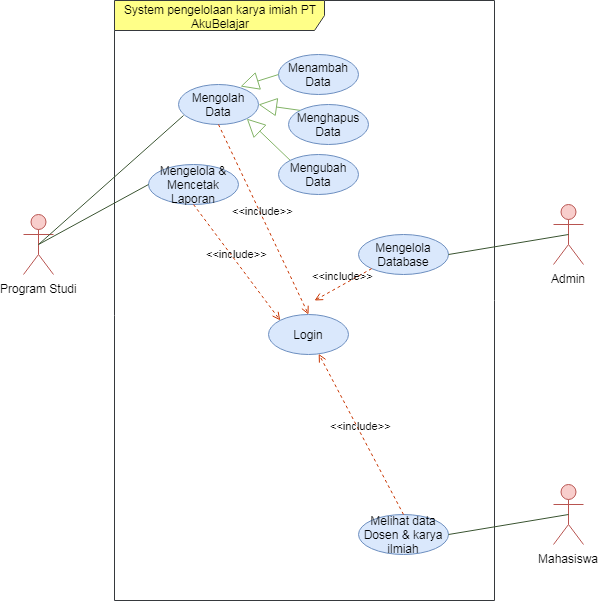

The diagram above was exported from draw.io. Its source (the exported page's mxGraphModel, read from the mxfile embedded in the PNG):
<mxGraphModel dx="1168" dy="799" grid="1" gridSize="10" guides="1" tooltips="1" connect="1" arrows="1" fold="1" page="1" pageScale="1" pageWidth="850" pageHeight="1100" math="0" shadow="0">
  <root>
    <mxCell id="0" />
    <mxCell id="1" parent="0" />
    <mxCell id="O9oRQxluvAyzKIxbueB9-1" value="Program Studi" style="shape=umlActor;verticalLabelPosition=bottom;labelBackgroundColor=#ffffff;verticalAlign=top;html=1;fillColor=#f8cecc;strokeColor=#b85450;" vertex="1" parent="1">
      <mxGeometry x="75" y="260" width="30" height="60" as="geometry" />
    </mxCell>
    <mxCell id="O9oRQxluvAyzKIxbueB9-2" value="System pengelolaan karya imiah PT AkuBelajar" style="shape=umlFrame;whiteSpace=wrap;html=1;width=210;height=30;fillColor=#ffff88;strokeColor=#36393d;" vertex="1" parent="1">
      <mxGeometry x="180" y="60" width="380" height="600" as="geometry" />
    </mxCell>
    <mxCell id="O9oRQxluvAyzKIxbueB9-3" value="Admin&lt;br&gt;" style="shape=umlActor;verticalLabelPosition=bottom;labelBackgroundColor=#ffffff;verticalAlign=top;html=1;fillColor=#f8cecc;strokeColor=#b85450;" vertex="1" parent="1">
      <mxGeometry x="605" y="250" width="30" height="60" as="geometry" />
    </mxCell>
    <mxCell id="O9oRQxluvAyzKIxbueB9-4" value="Mengolah Data" style="ellipse;whiteSpace=wrap;html=1;fillColor=#dae8fc;strokeColor=#6c8ebf;" vertex="1" parent="1">
      <mxGeometry x="230" y="130" width="80" height="40" as="geometry" />
    </mxCell>
    <mxCell id="O9oRQxluvAyzKIxbueB9-5" value="Menambah Data" style="ellipse;whiteSpace=wrap;html=1;fillColor=#dae8fc;strokeColor=#6c8ebf;" vertex="1" parent="1">
      <mxGeometry x="330" y="100" width="80" height="40" as="geometry" />
    </mxCell>
    <mxCell id="O9oRQxluvAyzKIxbueB9-6" value="Menghapus Data" style="ellipse;whiteSpace=wrap;html=1;fillColor=#dae8fc;strokeColor=#6c8ebf;" vertex="1" parent="1">
      <mxGeometry x="340" y="150" width="80" height="40" as="geometry" />
    </mxCell>
    <mxCell id="O9oRQxluvAyzKIxbueB9-7" value="Mengubah Data" style="ellipse;whiteSpace=wrap;html=1;fillColor=#dae8fc;strokeColor=#6c8ebf;" vertex="1" parent="1">
      <mxGeometry x="330" y="200" width="80" height="40" as="geometry" />
    </mxCell>
    <mxCell id="O9oRQxluvAyzKIxbueB9-15" value="" style="endArrow=none;html=1;exitX=0.5;exitY=0.5;exitDx=0;exitDy=0;exitPerimeter=0;entryX=0.063;entryY=0.775;entryDx=0;entryDy=0;entryPerimeter=0;fillColor=#6d8764;strokeColor=#3A5431;" edge="1" parent="1" source="O9oRQxluvAyzKIxbueB9-1" target="O9oRQxluvAyzKIxbueB9-4">
      <mxGeometry width="50" height="50" relative="1" as="geometry">
        <mxPoint x="390" y="380" as="sourcePoint" />
        <mxPoint x="440" y="330" as="targetPoint" />
      </mxGeometry>
    </mxCell>
    <mxCell id="O9oRQxluvAyzKIxbueB9-22" value="" style="endArrow=block;endSize=16;endFill=0;html=1;entryX=1;entryY=1;entryDx=0;entryDy=0;exitX=0;exitY=0;exitDx=0;exitDy=0;fillColor=#d5e8d4;strokeColor=#82b366;" edge="1" parent="1" source="O9oRQxluvAyzKIxbueB9-7" target="O9oRQxluvAyzKIxbueB9-4">
      <mxGeometry x="0.1684" y="14" width="160" relative="1" as="geometry">
        <mxPoint x="290" y="350" as="sourcePoint" />
        <mxPoint x="450" y="350" as="targetPoint" />
        <mxPoint as="offset" />
      </mxGeometry>
    </mxCell>
    <mxCell id="O9oRQxluvAyzKIxbueB9-23" value="" style="endArrow=block;endSize=16;endFill=0;html=1;entryX=1;entryY=0.5;entryDx=0;entryDy=0;exitX=0;exitY=0;exitDx=0;exitDy=0;fillColor=#d5e8d4;strokeColor=#82b366;" edge="1" parent="1" source="O9oRQxluvAyzKIxbueB9-6" target="O9oRQxluvAyzKIxbueB9-4">
      <mxGeometry x="0.1684" y="14" width="160" relative="1" as="geometry">
        <mxPoint x="351.71572875253787" y="215.85786437626894" as="sourcePoint" />
        <mxPoint x="308.28427124746213" y="194.14213562373106" as="targetPoint" />
        <mxPoint as="offset" />
      </mxGeometry>
    </mxCell>
    <mxCell id="O9oRQxluvAyzKIxbueB9-24" value="" style="endArrow=block;endSize=16;endFill=0;html=1;entryX=0.775;entryY=0.05;entryDx=0;entryDy=0;exitX=0;exitY=0.5;exitDx=0;exitDy=0;entryPerimeter=0;fillColor=#d5e8d4;strokeColor=#82b366;" edge="1" parent="1" source="O9oRQxluvAyzKIxbueB9-5" target="O9oRQxluvAyzKIxbueB9-4">
      <mxGeometry x="0.1684" y="14" width="160" relative="1" as="geometry">
        <mxPoint x="361.71572875253787" y="225.85786437626894" as="sourcePoint" />
        <mxPoint x="318.28427124746213" y="204.14213562373106" as="targetPoint" />
        <mxPoint as="offset" />
      </mxGeometry>
    </mxCell>
    <mxCell id="O9oRQxluvAyzKIxbueB9-25" value="Mengelola &amp;amp; Mencetak Laporan" style="ellipse;whiteSpace=wrap;html=1;fillColor=#dae8fc;strokeColor=#6c8ebf;" vertex="1" parent="1">
      <mxGeometry x="200" y="210" width="90" height="40" as="geometry" />
    </mxCell>
    <mxCell id="O9oRQxluvAyzKIxbueB9-27" value="" style="endArrow=none;html=1;exitX=0.5;exitY=0.5;exitDx=0;exitDy=0;exitPerimeter=0;entryX=0;entryY=0.5;entryDx=0;entryDy=0;fillColor=#6d8764;strokeColor=#3A5431;" edge="1" parent="1" source="O9oRQxluvAyzKIxbueB9-1" target="O9oRQxluvAyzKIxbueB9-25">
      <mxGeometry width="50" height="50" relative="1" as="geometry">
        <mxPoint x="100" y="300" as="sourcePoint" />
        <mxPoint x="245.03999999999996" y="191" as="targetPoint" />
      </mxGeometry>
    </mxCell>
    <mxCell id="O9oRQxluvAyzKIxbueB9-28" value="Mahasiswa" style="shape=umlActor;verticalLabelPosition=bottom;labelBackgroundColor=#ffffff;verticalAlign=top;html=1;fillColor=#f8cecc;strokeColor=#b85450;" vertex="1" parent="1">
      <mxGeometry x="605" y="530" width="30" height="60" as="geometry" />
    </mxCell>
    <mxCell id="O9oRQxluvAyzKIxbueB9-29" value="Melihat data Dosen &amp;amp; karya ilmiah" style="ellipse;whiteSpace=wrap;html=1;fillColor=#dae8fc;strokeColor=#6c8ebf;" vertex="1" parent="1">
      <mxGeometry x="410" y="560" width="90" height="40" as="geometry" />
    </mxCell>
    <mxCell id="O9oRQxluvAyzKIxbueB9-30" value="" style="endArrow=none;html=1;exitX=0.5;exitY=0.5;exitDx=0;exitDy=0;exitPerimeter=0;entryX=1;entryY=0.5;entryDx=0;entryDy=0;fillColor=#6d8764;strokeColor=#3A5431;" edge="1" parent="1" source="O9oRQxluvAyzKIxbueB9-28" target="O9oRQxluvAyzKIxbueB9-29">
      <mxGeometry width="50" height="50" relative="1" as="geometry">
        <mxPoint x="100" y="300" as="sourcePoint" />
        <mxPoint x="210" y="270" as="targetPoint" />
      </mxGeometry>
    </mxCell>
    <mxCell id="O9oRQxluvAyzKIxbueB9-31" value="Mengelola Database" style="ellipse;whiteSpace=wrap;html=1;fillColor=#dae8fc;strokeColor=#6c8ebf;" vertex="1" parent="1">
      <mxGeometry x="410" y="280" width="90" height="40" as="geometry" />
    </mxCell>
    <mxCell id="O9oRQxluvAyzKIxbueB9-32" value="" style="endArrow=none;html=1;exitX=0.5;exitY=0.5;exitDx=0;exitDy=0;exitPerimeter=0;entryX=1;entryY=0.5;entryDx=0;entryDy=0;fillColor=#6d8764;strokeColor=#3A5431;" edge="1" parent="1" target="O9oRQxluvAyzKIxbueB9-31" source="O9oRQxluvAyzKIxbueB9-3">
      <mxGeometry width="50" height="50" relative="1" as="geometry">
        <mxPoint x="620" y="280" as="sourcePoint" />
        <mxPoint x="210" y="-10" as="targetPoint" />
      </mxGeometry>
    </mxCell>
    <mxCell id="O9oRQxluvAyzKIxbueB9-33" value="Login" style="ellipse;whiteSpace=wrap;html=1;fillColor=#dae8fc;strokeColor=#6c8ebf;" vertex="1" parent="1">
      <mxGeometry x="320" y="360" width="80" height="40" as="geometry" />
    </mxCell>
    <mxCell id="O9oRQxluvAyzKIxbueB9-34" value="&amp;lt;&amp;lt;include&amp;gt;&amp;gt;" style="edgeStyle=none;html=1;endArrow=open;verticalAlign=bottom;dashed=1;labelBackgroundColor=none;entryX=0;entryY=0;entryDx=0;entryDy=0;exitX=0.5;exitY=1;exitDx=0;exitDy=0;fillColor=#fa6800;strokeColor=#C73500;" edge="1" parent="1" source="O9oRQxluvAyzKIxbueB9-25" target="O9oRQxluvAyzKIxbueB9-33">
      <mxGeometry width="160" relative="1" as="geometry">
        <mxPoint x="50" y="680" as="sourcePoint" />
        <mxPoint x="210" y="680" as="targetPoint" />
      </mxGeometry>
    </mxCell>
    <mxCell id="O9oRQxluvAyzKIxbueB9-35" value="&amp;lt;&amp;lt;include&amp;gt;&amp;gt;" style="edgeStyle=none;html=1;endArrow=open;verticalAlign=bottom;dashed=1;labelBackgroundColor=none;entryX=0.5;entryY=0;entryDx=0;entryDy=0;exitX=0.5;exitY=1;exitDx=0;exitDy=0;fillColor=#fa6800;strokeColor=#C73500;" edge="1" parent="1" source="O9oRQxluvAyzKIxbueB9-4" target="O9oRQxluvAyzKIxbueB9-33">
      <mxGeometry width="160" relative="1" as="geometry">
        <mxPoint x="255" y="260" as="sourcePoint" />
        <mxPoint x="341.71572875253787" y="375.85786437626894" as="targetPoint" />
      </mxGeometry>
    </mxCell>
    <mxCell id="O9oRQxluvAyzKIxbueB9-36" value="&amp;lt;&amp;lt;include&amp;gt;&amp;gt;" style="edgeStyle=none;html=1;endArrow=open;verticalAlign=bottom;dashed=1;labelBackgroundColor=none;exitX=0;exitY=1;exitDx=0;exitDy=0;fillColor=#fa6800;strokeColor=#C73500;" edge="1" parent="1" source="O9oRQxluvAyzKIxbueB9-31">
      <mxGeometry width="160" relative="1" as="geometry">
        <mxPoint x="265" y="270" as="sourcePoint" />
        <mxPoint x="380" y="360" as="targetPoint" />
      </mxGeometry>
    </mxCell>
    <mxCell id="O9oRQxluvAyzKIxbueB9-37" value="&amp;lt;&amp;lt;include&amp;gt;&amp;gt;" style="edgeStyle=none;html=1;endArrow=open;verticalAlign=bottom;dashed=1;labelBackgroundColor=none;exitX=0.5;exitY=0;exitDx=0;exitDy=0;fillColor=#fa6800;strokeColor=#C73500;" edge="1" parent="1" source="O9oRQxluvAyzKIxbueB9-29" target="O9oRQxluvAyzKIxbueB9-33">
      <mxGeometry width="160" relative="1" as="geometry">
        <mxPoint x="275" y="280" as="sourcePoint" />
        <mxPoint x="370" y="410" as="targetPoint" />
      </mxGeometry>
    </mxCell>
  </root>
</mxGraphModel>